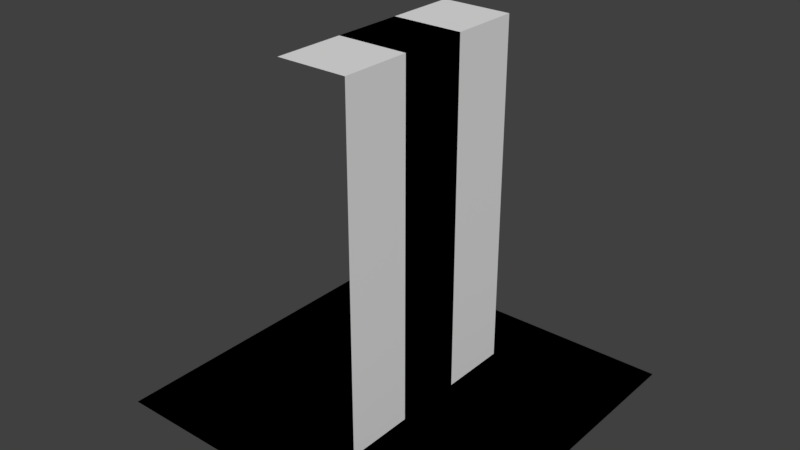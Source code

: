 # Source: test-tileset.blend  (saved by Blender 2.78.0; exported with 4.5.12 LTS)
import bpy
from mathutils import Matrix  # noqa: F401  (used for matrix-valued properties, if any)

bpy.ops.wm.read_factory_settings(use_empty=True)
scene = bpy.context.scene
scene.name = 'Scene'

# ---- collections
col_collection_1 = bpy.data.collections.new('Collection 1'); scene.collection.children.link(col_collection_1)

# ---- materials (node trees are filled in below, after node groups)
mat_wall_material = bpy.data.materials.new('wall_material')
mat_wall_material.alpha_threshold = 0.0
mat_wall_material.use_transparent_shadow = False
mat_wall_material.roughness = 0.5
mat_floor_material = bpy.data.materials.new('floor_material')
mat_floor_material.alpha_threshold = 0.0
mat_floor_material.use_transparent_shadow = False
mat_floor_material.roughness = 0.5

# ---- material node trees

# ---- world
world_world = bpy.data.worlds.new('World'); scene.world = world_world
world_world.color = (0.05088, 0.05088, 0.05088)
world_world.use_sun_shadow = False
world_world.sun_shadow_jitter_overblur = 0.0
world_world.cycles.sampling_method = 'MANUAL'

# ---- meshes
me_plane_005 = bpy.data.meshes.new('Plane.005')
me_plane_005.from_pydata([(-0.1, 0.1, 0.0), (0.1, -0.1, 0.0), (-0.1, -0.1, 1.0), (-0.1, 0.1, 1.0), (0.1, -0.1, 1.0)], [], [(1, 0, 3, 4), (2, 4, 3)])
_uv = me_plane_005.uv_layers.new(name='UVMap')
_uv.uv.foreach_set('vector', [0.2478, 4.977e-05, 4.977e-05, 4.987e-05, 4.977e-05, 0.8761, 0.2478, 0.8761, 0.1239, 1.0, 0.2478, 0.8761, 4.977e-05, 0.8761])
me_plane_005.materials.append(mat_wall_material)
me_plane_005.use_remesh_preserve_volume = False
me_plane_005.use_remesh_preserve_attributes = False
me_plane_005.use_mirror_vertex_groups = False
me_plane_005.update()
me_plane_004 = bpy.data.meshes.new('Plane.004')
me_plane_004.from_pydata([(-0.1, 0.1, 1.0), (0.1, -0.1, 1.0), (0.1, 0.1, 1.0)], [], [(2, 0, 1)])
_uv = me_plane_004.uv_layers.new(name='UVMap')
_uv.uv.foreach_set('vector', [0.5, 0.1554, 0.6893, 0.3447, 0.3107, 0.3447])
me_plane_004.materials.append(mat_wall_material)
me_plane_004.use_remesh_preserve_volume = False
me_plane_004.use_remesh_preserve_attributes = False
me_plane_004.use_mirror_vertex_groups = False
me_plane_004.update()
me_plane_003 = bpy.data.meshes.new('Plane.003')
me_plane_003.from_pydata([(0.1, -0.1, 0.0), (0.1, 0.1, 0.0), (-0.1, -0.1, 1.0), (-0.1, 0.1, 1.0), (0.1, -0.1, 1.0), (0.1, 0.1, 1.0)], [], [(0, 1, 5, 4), (2, 4, 5, 3)])
_uv = me_plane_003.uv_layers.new(name='UVMap')
_uv.uv.foreach_set('vector', [4.082e-05, 4.082e-05, 0.1667, 4.082e-05, 0.1667, 0.9974, 4.09e-05, 0.9974, -0.07278, 0.9992, -0.07278, 0.7743, 0.2661, 0.7743, 0.2661, 0.9992])
me_plane_003.materials.append(mat_wall_material)
me_plane_003.use_remesh_preserve_volume = False
me_plane_003.use_remesh_preserve_attributes = False
me_plane_003.use_mirror_vertex_groups = False
me_plane_003.update()
me_plane_002 = bpy.data.meshes.new('Plane.002')
me_plane_002.from_pydata([(-0.5, -0.5, 0.0), (0.5, -0.5, 0.0), (-0.5, 0.5, 0.0), (0.5, 0.5, 0.0), (-0.3, -0.5, 0.0), (-0.1, -0.5, 0.0), (0.1, -0.5, 0.0), (0.3, -0.5, 0.0), (0.3, 0.5, 0.0), (0.1, 0.5, 0.0), (-0.1, 0.5, 0.0), (-0.3, 0.5, 0.0), (-0.5, 0.3, 0.0), (-0.5, 0.1, 0.0), (-0.5, -0.1, 0.0), (-0.5, -0.3, 0.0), (0.5, -0.3, 0.0), (0.5, -0.1, 0.0), (0.5, 0.1, 0.0), (0.5, 0.3, 0.0), (-0.3, -0.3, 0.0), (-0.3, -0.1, 0.0), (-0.3, 0.1, 0.0), (-0.3, 0.3, 0.0), (-0.1, -0.3, 0.0), (-0.1, -0.1, 0.0), (-0.1, 0.1, 0.0), (-0.1, 0.3, 0.0), (0.1, -0.3, 0.0), (0.1, -0.1, 0.0), (0.1, 0.1, 0.0), (0.1, 0.3, 0.0), (0.3, -0.3, 0.0), (0.3, -0.1, 0.0), (0.3, 0.1, 0.0), (0.3, 0.3, 0.0)], [], [(35, 19, 3, 8), (12, 23, 11, 2), (23, 27, 10, 11), (27, 31, 9, 10), (31, 35, 8, 9), (6, 7, 32, 28), (28, 32, 33, 29), (29, 33, 34, 30), (30, 34, 35, 31), (5, 6, 28, 24), (24, 28, 29, 25), (25, 29, 30, 26), (26, 30, 31, 27), (4, 5, 24, 20), (20, 24, 25, 21), (21, 25, 26, 22), (22, 26, 27, 23), (0, 4, 20, 15), (15, 20, 21, 14), (14, 21, 22, 13), (13, 22, 23, 12), (7, 1, 16, 32), (32, 16, 17, 33), (33, 17, 18, 34), (34, 18, 19, 35)])
me_plane_002.use_remesh_preserve_volume = False
me_plane_002.use_remesh_preserve_attributes = False
me_plane_002.use_mirror_vertex_groups = False
me_plane_002.update()
me_plane_001 = bpy.data.meshes.new('Plane.001')
me_plane_001.from_pydata([(0.1, -0.3, 0.0), (0.1, 0.3, 0.0), (-0.1, -0.3, 1.0), (-0.1, 0.3, 1.0), (0.1, -0.3, 1.0), (0.1, 0.3, 1.0)], [], [(2, 4, 5, 3), (1, 5, 4, 0)])
_uv = me_plane_001.uv_layers.new(name='UVMap')
_uv.uv.foreach_set('vector', [2.98e-08, 0.2676, 0.0, 2.98e-08, 1.0, 0.0, 1.0, 0.2676, 0.1691, 1.0, 0.1691, 2.98e-08, 0.8309, 0.0, 0.8309, 1.0])
me_plane_001.materials.append(mat_wall_material)
me_plane_001.use_remesh_preserve_volume = False
me_plane_001.use_remesh_preserve_attributes = False
me_plane_001.use_mirror_vertex_groups = False
me_plane_001.update()
me_plane = bpy.data.meshes.new('Plane')
me_plane.from_pydata([(-0.5, -0.5, 0.0), (0.5, -0.5, 0.0), (-0.5, 0.5, 0.0), (0.5, 0.5, 0.0)], [], [(0, 1, 3, 2)])
_uv = me_plane.uv_layers.new(name='UVMap')
_uv.uv.foreach_set('vector', [0.0001, 9.998e-05, 0.9999, 9.998e-05, 0.9999, 0.9999, 9.998e-05, 0.9999])
me_plane.materials.append(mat_floor_material)
me_plane.use_remesh_preserve_volume = False
me_plane.use_remesh_preserve_attributes = False
me_plane.use_mirror_vertex_groups = False
me_plane.update()

# ---- objects
ob_corner_outer = bpy.data.objects.new('corner-outer', me_plane_005)
ob_corner_inner = bpy.data.objects.new('corner-inner', me_plane_004)
ob_filler = bpy.data.objects.new('filler', me_plane_003)
ob_base = bpy.data.objects.new('base', me_plane_002)
ob_wall = bpy.data.objects.new('wall', me_plane_001)
ob_floor = bpy.data.objects.new('floor', me_plane)

# ---- transforms, parenting, visibility, modifiers, constraints
ob_corner_outer.location = (0.0, 0.0, 0.0)
ob_corner_outer.lineart.crease_threshold = 0.0
ob_corner_inner.location = (0.0, 0.0, 0.0)
ob_corner_inner.lineart.crease_threshold = 0.0
ob_filler.location = (0.0, 0.0, 0.0)
ob_filler.lineart.crease_threshold = 0.0
ob_base.location = (0.0, 0.0, 0.0)
ob_base.hide_viewport = True
ob_base.lineart.crease_threshold = 0.0
ob_wall.location = (0.0, 0.0, 0.0)
ob_wall.lineart.crease_threshold = 0.0
ob_floor.location = (0.0, 0.0, 0.0)
ob_floor.lineart.crease_threshold = 0.0

# ---- collection membership
col_collection_1.objects.link(ob_corner_outer)
col_collection_1.objects.link(ob_corner_inner)
col_collection_1.objects.link(ob_filler)
col_collection_1.objects.link(ob_base)
col_collection_1.objects.link(ob_wall)
col_collection_1.objects.link(ob_floor)

# ---- scene / render settings (as saved in the file)
scene.frame_start = 1; scene.frame_end = 250; scene.frame_set(1)
scene.render.engine = 'BLENDER_EEVEE_NEXT'
scene.render.resolution_percentage = 50
scene.render.dither_intensity = 0.0
scene.cycles.use_denoising = False
scene.cycles.samples = 128
scene.cycles.sampling_pattern = 'TABULATED_SOBOL'
scene.cycles.light_sampling_threshold = 0.0
scene.cycles.use_adaptive_sampling = False
scene.cycles.use_light_tree = False
scene.cycles.blur_glossy = 0.0
scene.cycles.sample_clamp_indirect = 0.0
scene.view_settings.view_transform = 'Standard'
bpy.context.view_layer.update()

# ---- added for rendering (the .blend has no active camera and no usable light): camera, sun
cam_auto = bpy.data.cameras.new('AutoCamera')
cam_auto.lens = 50.0
cam_auto.sensor_width = 36.0
cam_auto.clip_end = 1000.0
ob_auto_camera = bpy.data.objects.new('AutoCamera', cam_auto)
scene.collection.objects.link(ob_auto_camera)
ob_auto_camera.location = (1.60254, -1.92304, 1.78203)
ob_auto_camera.rotation_euler = (1.09748, -7.21219e-08, 0.694738)
scene.camera = ob_auto_camera
light_auto_sun = bpy.data.lights.new('AutoSun', 'SUN')
light_auto_sun.energy = 3.0
light_auto_sun.angle = 0.0523599
ob_auto_sun = bpy.data.objects.new('AutoSun', light_auto_sun)
scene.collection.objects.link(ob_auto_sun)
ob_auto_sun.rotation_euler = (0.872665, 0.174533, 0.523599)
bpy.context.view_layer.update()
